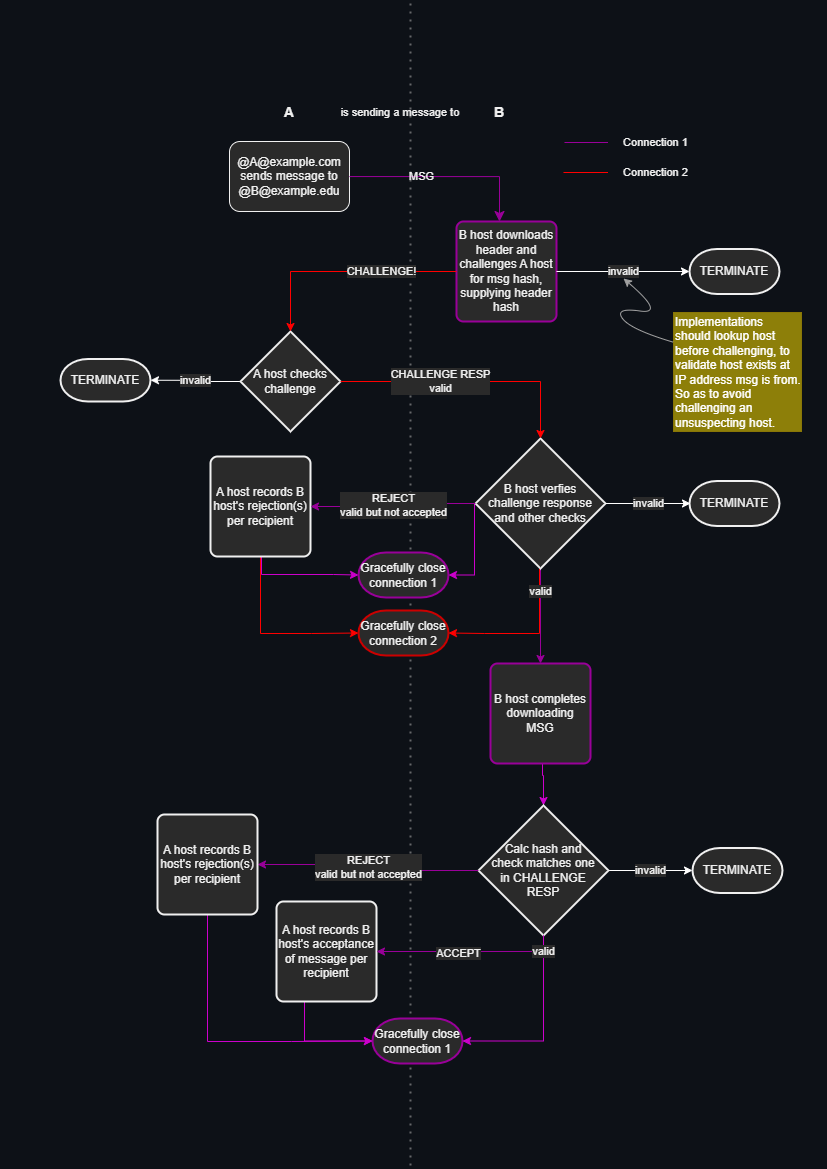

The diagram above was exported from draw.io. Its source (the exported page's mxGraphModel, read from the mxfile embedded in the PNG):
<mxGraphModel dx="702" dy="842" grid="0" gridSize="10" guides="1" tooltips="1" connect="1" arrows="1" fold="1" page="1" pageScale="1" pageWidth="827" pageHeight="1169" background="#0D1117" math="0" shadow="0">
  <root>
    <mxCell id="WIyWlLk6GJQsqaUBKTNV-0" />
    <mxCell id="WIyWlLk6GJQsqaUBKTNV-1" parent="WIyWlLk6GJQsqaUBKTNV-0" />
    <mxCell id="tvzj_geqMVB4wUDiaRmS-4" value="" style="endArrow=none;dashed=1;html=1;dashPattern=1 3;strokeWidth=2;rounded=0;strokeColor=#A1A1A1;fontColor=#FFFFFF;startArrow=none;opacity=60;" parent="WIyWlLk6GJQsqaUBKTNV-1" edge="1">
      <mxGeometry width="50" height="50" relative="1" as="geometry">
        <mxPoint x="410" y="1165" as="sourcePoint" />
        <mxPoint x="410" y="1" as="targetPoint" />
      </mxGeometry>
    </mxCell>
    <mxCell id="pZHdRuDIUhXh4AGDJLJ0-2" value="@A@example.com sends message to @B@example.edu" style="rounded=1;whiteSpace=wrap;html=1;fontSize=12;glass=0;strokeWidth=1;shadow=0;" parent="WIyWlLk6GJQsqaUBKTNV-1" vertex="1">
      <mxGeometry x="229" y="141" width="120" height="70" as="geometry" />
    </mxCell>
    <mxCell id="pZHdRuDIUhXh4AGDJLJ0-14" value="&lt;span style=&quot;&quot;&gt;B host downloads header and challenges A host for msg hash, supplying header hash&lt;/span&gt;" style="rounded=1;whiteSpace=wrap;html=1;absoluteArcSize=1;arcSize=14;strokeWidth=2;strokeColor=#990099;" parent="WIyWlLk6GJQsqaUBKTNV-1" vertex="1">
      <mxGeometry x="456" y="221" width="100" height="100" as="geometry" />
    </mxCell>
    <mxCell id="pZHdRuDIUhXh4AGDJLJ0-19" value="invalid" style="edgeStyle=orthogonalEdgeStyle;rounded=0;orthogonalLoop=1;jettySize=auto;html=1;entryX=1;entryY=0.5;entryDx=0;entryDy=0;entryPerimeter=0;strokeColor=#FFFFFF;" parent="WIyWlLk6GJQsqaUBKTNV-1" source="pZHdRuDIUhXh4AGDJLJ0-15" target="pZHdRuDIUhXh4AGDJLJ0-45" edge="1">
      <mxGeometry relative="1" as="geometry">
        <mxPoint x="160" y="381" as="targetPoint" />
      </mxGeometry>
    </mxCell>
    <mxCell id="pZHdRuDIUhXh4AGDJLJ0-15" value="A host checks challenge" style="strokeWidth=2;html=1;shape=mxgraph.flowchart.decision;whiteSpace=wrap;" parent="WIyWlLk6GJQsqaUBKTNV-1" vertex="1">
      <mxGeometry x="240" y="331" width="100" height="100" as="geometry" />
    </mxCell>
    <mxCell id="pZHdRuDIUhXh4AGDJLJ0-66" style="edgeStyle=orthogonalEdgeStyle;rounded=0;orthogonalLoop=1;jettySize=auto;html=1;fontSize=11;strokeColor=#FF0000;fillColor=#990099;entryX=1;entryY=0.5;entryDx=0;entryDy=0;entryPerimeter=0;" parent="WIyWlLk6GJQsqaUBKTNV-1" source="pZHdRuDIUhXh4AGDJLJ0-21" target="pZHdRuDIUhXh4AGDJLJ0-63" edge="1">
      <mxGeometry relative="1" as="geometry">
        <Array as="points">
          <mxPoint x="539" y="633" />
          <mxPoint x="484" y="633" />
        </Array>
        <mxPoint x="473" y="630" as="targetPoint" />
      </mxGeometry>
    </mxCell>
    <mxCell id="pZHdRuDIUhXh4AGDJLJ0-67" value="valid" style="edgeStyle=orthogonalEdgeStyle;rounded=0;orthogonalLoop=1;jettySize=auto;html=1;fontSize=11;strokeColor=#990099;fillColor=#990099;" parent="WIyWlLk6GJQsqaUBKTNV-1" source="pZHdRuDIUhXh4AGDJLJ0-21" target="pZHdRuDIUhXh4AGDJLJ0-27" edge="1">
      <mxGeometry x="-0.5106" relative="1" as="geometry">
        <mxPoint as="offset" />
      </mxGeometry>
    </mxCell>
    <mxCell id="pZHdRuDIUhXh4AGDJLJ0-78" style="edgeStyle=orthogonalEdgeStyle;rounded=0;orthogonalLoop=1;jettySize=auto;html=1;strokeColor=#CC00CC;entryX=1;entryY=0.5;entryDx=0;entryDy=0;entryPerimeter=0;" parent="WIyWlLk6GJQsqaUBKTNV-1" source="pZHdRuDIUhXh4AGDJLJ0-21" target="pZHdRuDIUhXh4AGDJLJ0-74" edge="1">
      <mxGeometry relative="1" as="geometry">
        <mxPoint x="457" y="544" as="targetPoint" />
        <Array as="points">
          <mxPoint x="474" y="503" />
          <mxPoint x="474" y="574" />
        </Array>
      </mxGeometry>
    </mxCell>
    <mxCell id="pZHdRuDIUhXh4AGDJLJ0-21" value="B host verfies&lt;br&gt;challenge response&lt;br&gt;and other checks" style="strokeWidth=2;html=1;shape=mxgraph.flowchart.decision;whiteSpace=wrap;" parent="WIyWlLk6GJQsqaUBKTNV-1" vertex="1">
      <mxGeometry x="475" y="438" width="130" height="130" as="geometry" />
    </mxCell>
    <mxCell id="pZHdRuDIUhXh4AGDJLJ0-68" style="edgeStyle=orthogonalEdgeStyle;rounded=0;orthogonalLoop=1;jettySize=auto;html=1;entryX=0;entryY=0.5;entryDx=0;entryDy=0;entryPerimeter=0;fontSize=11;strokeColor=#FF0000;fillColor=#990099;exitX=0.5;exitY=1;exitDx=0;exitDy=0;" parent="WIyWlLk6GJQsqaUBKTNV-1" source="pZHdRuDIUhXh4AGDJLJ0-24" target="pZHdRuDIUhXh4AGDJLJ0-63" edge="1">
      <mxGeometry relative="1" as="geometry">
        <Array as="points">
          <mxPoint x="260" y="633" />
          <mxPoint x="311" y="633" />
        </Array>
      </mxGeometry>
    </mxCell>
    <mxCell id="pZHdRuDIUhXh4AGDJLJ0-77" style="edgeStyle=orthogonalEdgeStyle;rounded=0;orthogonalLoop=1;jettySize=auto;html=1;strokeColor=#CC00CC;entryX=0;entryY=0.5;entryDx=0;entryDy=0;entryPerimeter=0;" parent="WIyWlLk6GJQsqaUBKTNV-1" source="pZHdRuDIUhXh4AGDJLJ0-24" target="pZHdRuDIUhXh4AGDJLJ0-74" edge="1">
      <mxGeometry relative="1" as="geometry">
        <mxPoint x="305" y="569" as="targetPoint" />
        <Array as="points">
          <mxPoint x="261" y="574" />
          <mxPoint x="333" y="574" />
        </Array>
      </mxGeometry>
    </mxCell>
    <mxCell id="pZHdRuDIUhXh4AGDJLJ0-24" value="A host records B host's rejection(s) per recipient" style="rounded=1;whiteSpace=wrap;html=1;absoluteArcSize=1;arcSize=14;strokeWidth=2;" parent="WIyWlLk6GJQsqaUBKTNV-1" vertex="1">
      <mxGeometry x="210" y="456" width="100" height="100" as="geometry" />
    </mxCell>
    <mxCell id="pZHdRuDIUhXh4AGDJLJ0-36" value="" style="edgeStyle=orthogonalEdgeStyle;rounded=0;orthogonalLoop=1;jettySize=auto;html=1;entryX=0.5;entryY=0;entryDx=0;entryDy=0;entryPerimeter=0;fillColor=#d80073;strokeColor=#CC00CC;exitX=0.5;exitY=1;exitDx=0;exitDy=0;" parent="WIyWlLk6GJQsqaUBKTNV-1" target="pZHdRuDIUhXh4AGDJLJ0-37" edge="1">
      <mxGeometry relative="1" as="geometry">
        <mxPoint x="555" y="785" as="targetPoint" />
        <mxPoint x="542" y="745" as="sourcePoint" />
      </mxGeometry>
    </mxCell>
    <mxCell id="pZHdRuDIUhXh4AGDJLJ0-27" value="B host completes downloading MSG" style="rounded=1;whiteSpace=wrap;html=1;absoluteArcSize=1;arcSize=14;strokeWidth=2;strokeColor=#990099;" parent="WIyWlLk6GJQsqaUBKTNV-1" vertex="1">
      <mxGeometry x="490" y="663" width="100" height="100" as="geometry" />
    </mxCell>
    <mxCell id="pZHdRuDIUhXh4AGDJLJ0-29" value="TERMINATE" style="strokeWidth=2;html=1;shape=mxgraph.flowchart.terminator;whiteSpace=wrap;" parent="WIyWlLk6GJQsqaUBKTNV-1" vertex="1">
      <mxGeometry x="689" y="480.5" width="90" height="45" as="geometry" />
    </mxCell>
    <mxCell id="pZHdRuDIUhXh4AGDJLJ0-50" value="invalid" style="edgeStyle=orthogonalEdgeStyle;rounded=0;orthogonalLoop=1;jettySize=auto;html=1;entryX=0;entryY=0.5;entryDx=0;entryDy=0;entryPerimeter=0;fontSize=11;strokeColor=#FFFFFF;" parent="WIyWlLk6GJQsqaUBKTNV-1" source="pZHdRuDIUhXh4AGDJLJ0-37" target="pZHdRuDIUhXh4AGDJLJ0-49" edge="1">
      <mxGeometry relative="1" as="geometry" />
    </mxCell>
    <mxCell id="pZHdRuDIUhXh4AGDJLJ0-37" value="Calc hash and &lt;br&gt;check matches one &lt;br&gt;in CHALLENGE &lt;br&gt;RESP" style="strokeWidth=2;html=1;shape=mxgraph.flowchart.decision;whiteSpace=wrap;" parent="WIyWlLk6GJQsqaUBKTNV-1" vertex="1">
      <mxGeometry x="478" y="805" width="130" height="130" as="geometry" />
    </mxCell>
    <mxCell id="pZHdRuDIUhXh4AGDJLJ0-80" style="edgeStyle=orthogonalEdgeStyle;rounded=0;orthogonalLoop=1;jettySize=auto;html=1;entryX=0;entryY=0.5;entryDx=0;entryDy=0;entryPerimeter=0;strokeColor=#CC00CC;" parent="WIyWlLk6GJQsqaUBKTNV-1" source="pZHdRuDIUhXh4AGDJLJ0-38" target="pZHdRuDIUhXh4AGDJLJ0-51" edge="1">
      <mxGeometry relative="1" as="geometry">
        <Array as="points">
          <mxPoint x="304" y="980" />
        </Array>
      </mxGeometry>
    </mxCell>
    <mxCell id="pZHdRuDIUhXh4AGDJLJ0-38" value="A host records B host's acceptance of message per recipient" style="rounded=1;whiteSpace=wrap;html=1;absoluteArcSize=1;arcSize=14;strokeWidth=2;" parent="WIyWlLk6GJQsqaUBKTNV-1" vertex="1">
      <mxGeometry x="276" y="901" width="100" height="100" as="geometry" />
    </mxCell>
    <mxCell id="pZHdRuDIUhXh4AGDJLJ0-45" value="TERMINATE" style="strokeWidth=2;html=1;shape=mxgraph.flowchart.terminator;whiteSpace=wrap;" parent="WIyWlLk6GJQsqaUBKTNV-1" vertex="1">
      <mxGeometry x="60" y="358.5" width="90" height="42.5" as="geometry" />
    </mxCell>
    <mxCell id="pZHdRuDIUhXh4AGDJLJ0-46" value="A" style="text;html=1;strokeColor=none;fillColor=none;align=center;verticalAlign=middle;whiteSpace=wrap;rounded=0;fontStyle=1;fontSize=14;" parent="WIyWlLk6GJQsqaUBKTNV-1" vertex="1">
      <mxGeometry x="259" y="97" width="60" height="30" as="geometry" />
    </mxCell>
    <mxCell id="pZHdRuDIUhXh4AGDJLJ0-47" value="B" style="text;html=1;strokeColor=none;fillColor=none;align=center;verticalAlign=middle;whiteSpace=wrap;rounded=0;fontStyle=1;fontSize=14;" parent="WIyWlLk6GJQsqaUBKTNV-1" vertex="1">
      <mxGeometry x="469" y="97" width="60" height="30" as="geometry" />
    </mxCell>
    <mxCell id="pZHdRuDIUhXh4AGDJLJ0-49" value="TERMINATE" style="strokeWidth=2;html=1;shape=mxgraph.flowchart.terminator;whiteSpace=wrap;" parent="WIyWlLk6GJQsqaUBKTNV-1" vertex="1">
      <mxGeometry x="692" y="847.5" width="90" height="45" as="geometry" />
    </mxCell>
    <mxCell id="pZHdRuDIUhXh4AGDJLJ0-51" value="Gracefully close connection 1" style="strokeWidth=2;html=1;shape=mxgraph.flowchart.terminator;whiteSpace=wrap;strokeColor=#990099;" parent="WIyWlLk6GJQsqaUBKTNV-1" vertex="1">
      <mxGeometry x="372" y="1018" width="90" height="45" as="geometry" />
    </mxCell>
    <mxCell id="pZHdRuDIUhXh4AGDJLJ0-54" value="MSG" style="rounded=0;html=1;jettySize=auto;orthogonalLoop=1;fontSize=11;endArrow=classic;endFill=1;endSize=8;strokeWidth=1;shadow=0;labelBackgroundColor=none;edgeStyle=orthogonalEdgeStyle;strokeColor=#990099;" parent="WIyWlLk6GJQsqaUBKTNV-1" edge="1">
      <mxGeometry x="-0.2571" relative="1" as="geometry">
        <mxPoint x="349" y="176.0588235294117" as="sourcePoint" />
        <mxPoint x="499" y="221" as="targetPoint" />
        <mxPoint as="offset" />
      </mxGeometry>
    </mxCell>
    <mxCell id="pZHdRuDIUhXh4AGDJLJ0-55" value="REJECT&lt;br&gt;valid but not accepted" style="edgeStyle=orthogonalEdgeStyle;rounded=0;orthogonalLoop=1;jettySize=auto;html=1;entryX=1;entryY=0.5;entryDx=0;entryDy=0;strokeColor=#990099;exitX=0;exitY=0.5;exitDx=0;exitDy=0;exitPerimeter=0;" parent="WIyWlLk6GJQsqaUBKTNV-1" source="pZHdRuDIUhXh4AGDJLJ0-21" edge="1">
      <mxGeometry relative="1" as="geometry">
        <mxPoint x="450" y="506" as="sourcePoint" />
        <mxPoint x="310" y="506" as="targetPoint" />
      </mxGeometry>
    </mxCell>
    <mxCell id="pZHdRuDIUhXh4AGDJLJ0-56" value="ACCEPT" style="edgeStyle=orthogonalEdgeStyle;rounded=0;orthogonalLoop=1;jettySize=auto;html=1;entryX=1;entryY=0.5;entryDx=0;entryDy=0;strokeColor=#990099;exitX=0.5;exitY=1;exitDx=0;exitDy=0;exitPerimeter=0;" parent="WIyWlLk6GJQsqaUBKTNV-1" source="pZHdRuDIUhXh4AGDJLJ0-37" target="pZHdRuDIUhXh4AGDJLJ0-38" edge="1">
      <mxGeometry x="0.1" y="2" relative="1" as="geometry">
        <mxPoint x="467" y="864" as="sourcePoint" />
        <mxPoint x="357" y="864" as="targetPoint" />
        <Array as="points">
          <mxPoint x="543" y="951" />
        </Array>
        <mxPoint as="offset" />
      </mxGeometry>
    </mxCell>
    <mxCell id="pZHdRuDIUhXh4AGDJLJ0-59" value="invalid" style="edgeStyle=orthogonalEdgeStyle;rounded=0;orthogonalLoop=1;jettySize=auto;html=1;strokeColor=#FFFFFF;exitX=1;exitY=0.5;exitDx=0;exitDy=0;exitPerimeter=0;" parent="WIyWlLk6GJQsqaUBKTNV-1" source="pZHdRuDIUhXh4AGDJLJ0-21" edge="1">
      <mxGeometry relative="1" as="geometry">
        <mxPoint x="615" y="503" as="sourcePoint" />
        <mxPoint x="690" y="503" as="targetPoint" />
      </mxGeometry>
    </mxCell>
    <mxCell id="pZHdRuDIUhXh4AGDJLJ0-60" value="Connection 1" style="text;html=1;strokeColor=none;fillColor=none;align=center;verticalAlign=middle;whiteSpace=wrap;rounded=0;fontSize=11;" parent="WIyWlLk6GJQsqaUBKTNV-1" vertex="1">
      <mxGeometry x="607.5" y="127" width="95" height="30" as="geometry" />
    </mxCell>
    <mxCell id="pZHdRuDIUhXh4AGDJLJ0-61" value="Connection 2" style="text;html=1;strokeColor=none;fillColor=none;align=center;verticalAlign=middle;whiteSpace=wrap;rounded=0;fontSize=11;" parent="WIyWlLk6GJQsqaUBKTNV-1" vertex="1">
      <mxGeometry x="607.5" y="157" width="95" height="30" as="geometry" />
    </mxCell>
    <mxCell id="pZHdRuDIUhXh4AGDJLJ0-63" value="Gracefully close connection 2" style="strokeWidth=2;html=1;shape=mxgraph.flowchart.terminator;whiteSpace=wrap;strokeColor=#CC0000;" parent="WIyWlLk6GJQsqaUBKTNV-1" vertex="1">
      <mxGeometry x="358" y="610" width="90" height="45" as="geometry" />
    </mxCell>
    <mxCell id="pZHdRuDIUhXh4AGDJLJ0-69" value="" style="endArrow=none;html=1;rounded=0;fontSize=11;strokeColor=#990099;fillColor=#990099;entryX=0;entryY=0.5;entryDx=0;entryDy=0;" parent="WIyWlLk6GJQsqaUBKTNV-1" target="pZHdRuDIUhXh4AGDJLJ0-60" edge="1">
      <mxGeometry width="50" height="50" relative="1" as="geometry">
        <mxPoint x="564" y="142" as="sourcePoint" />
        <mxPoint x="390" y="344" as="targetPoint" />
      </mxGeometry>
    </mxCell>
    <mxCell id="pZHdRuDIUhXh4AGDJLJ0-71" value="" style="endArrow=none;html=1;rounded=0;fontSize=11;strokeColor=#FF0000;fillColor=#990099;entryX=0;entryY=0.5;entryDx=0;entryDy=0;" parent="WIyWlLk6GJQsqaUBKTNV-1" target="pZHdRuDIUhXh4AGDJLJ0-61" edge="1">
      <mxGeometry width="50" height="50" relative="1" as="geometry">
        <mxPoint x="563" y="172" as="sourcePoint" />
        <mxPoint x="617.5" y="152" as="targetPoint" />
      </mxGeometry>
    </mxCell>
    <mxCell id="pZHdRuDIUhXh4AGDJLJ0-72" value="is sending a message to" style="text;html=1;strokeColor=none;fillColor=none;align=center;verticalAlign=middle;whiteSpace=wrap;rounded=0;fontSize=11;" parent="WIyWlLk6GJQsqaUBKTNV-1" vertex="1">
      <mxGeometry x="314" y="97" width="172" height="30" as="geometry" />
    </mxCell>
    <mxCell id="pZHdRuDIUhXh4AGDJLJ0-82" value="REJECT&lt;br&gt;valid but not accepted" style="edgeStyle=orthogonalEdgeStyle;rounded=0;orthogonalLoop=1;jettySize=auto;html=1;strokeColor=#990099;exitX=0;exitY=0.5;exitDx=0;exitDy=0;exitPerimeter=0;entryX=1;entryY=0.5;entryDx=0;entryDy=0;" parent="WIyWlLk6GJQsqaUBKTNV-1" source="pZHdRuDIUhXh4AGDJLJ0-37" target="pZHdRuDIUhXh4AGDJLJ0-83" edge="1">
      <mxGeometry relative="1" as="geometry">
        <mxPoint x="483" y="519" as="sourcePoint" />
        <mxPoint x="305" y="814" as="targetPoint" />
      </mxGeometry>
    </mxCell>
    <mxCell id="pZHdRuDIUhXh4AGDJLJ0-84" style="edgeStyle=orthogonalEdgeStyle;rounded=0;orthogonalLoop=1;jettySize=auto;html=1;entryX=0;entryY=0.5;entryDx=0;entryDy=0;entryPerimeter=0;strokeColor=#CC00CC;" parent="WIyWlLk6GJQsqaUBKTNV-1" source="pZHdRuDIUhXh4AGDJLJ0-83" target="pZHdRuDIUhXh4AGDJLJ0-51" edge="1">
      <mxGeometry relative="1" as="geometry">
        <Array as="points">
          <mxPoint x="207" y="1041" />
          <mxPoint x="291" y="1041" />
        </Array>
      </mxGeometry>
    </mxCell>
    <mxCell id="pZHdRuDIUhXh4AGDJLJ0-83" value="A host records B host's rejection(s) per recipient" style="rounded=1;whiteSpace=wrap;html=1;absoluteArcSize=1;arcSize=14;strokeWidth=2;" parent="WIyWlLk6GJQsqaUBKTNV-1" vertex="1">
      <mxGeometry x="157" y="814" width="100" height="100" as="geometry" />
    </mxCell>
    <mxCell id="tvzj_geqMVB4wUDiaRmS-1" value="Implementations should lookup host before challenging, to validate host exists at IP address msg is from. So as to avoid challenging an unsuspecting host." style="rounded=0;whiteSpace=wrap;html=1;align=left;fillColor=#e3c800;fontColor=#FFFFFF;strokeColor=#B09500;opacity=60;" parent="WIyWlLk6GJQsqaUBKTNV-1" vertex="1">
      <mxGeometry x="673" y="312" width="128" height="119" as="geometry" />
    </mxCell>
    <mxCell id="tvzj_geqMVB4wUDiaRmS-2" value="" style="curved=1;endArrow=classic;html=1;rounded=0;exitX=0;exitY=0.25;exitDx=0;exitDy=0;strokeColor=#A1A1A1;" parent="WIyWlLk6GJQsqaUBKTNV-1" source="tvzj_geqMVB4wUDiaRmS-1" edge="1">
      <mxGeometry width="50" height="50" relative="1" as="geometry">
        <mxPoint x="500" y="568" as="sourcePoint" />
        <mxPoint x="623" y="278" as="targetPoint" />
        <Array as="points">
          <mxPoint x="630" y="329" />
          <mxPoint x="614" y="307" />
          <mxPoint x="665" y="314" />
        </Array>
      </mxGeometry>
    </mxCell>
    <mxCell id="pZHdRuDIUhXh4AGDJLJ0-74" value="Gracefully close connection 1" style="strokeWidth=2;html=1;shape=mxgraph.flowchart.terminator;whiteSpace=wrap;strokeColor=#990099;" parent="WIyWlLk6GJQsqaUBKTNV-1" vertex="1">
      <mxGeometry x="358" y="552" width="90" height="45" as="geometry" />
    </mxCell>
    <mxCell id="pZHdRuDIUhXh4AGDJLJ0-81" value="valid" style="edgeStyle=orthogonalEdgeStyle;rounded=0;orthogonalLoop=1;jettySize=auto;html=1;entryX=1;entryY=0.5;entryDx=0;entryDy=0;entryPerimeter=0;strokeColor=#CC00CC;" parent="WIyWlLk6GJQsqaUBKTNV-1" source="pZHdRuDIUhXh4AGDJLJ0-37" target="pZHdRuDIUhXh4AGDJLJ0-51" edge="1">
      <mxGeometry x="-0.8293" relative="1" as="geometry">
        <Array as="points">
          <mxPoint x="543" y="1041" />
          <mxPoint x="462" y="1041" />
        </Array>
        <mxPoint as="offset" />
        <mxPoint x="481" y="1037.5" as="targetPoint" />
      </mxGeometry>
    </mxCell>
    <mxCell id="pZHdRuDIUhXh4AGDJLJ0-16" value="CHALLENGE!" style="edgeStyle=orthogonalEdgeStyle;rounded=0;orthogonalLoop=1;jettySize=auto;html=1;strokeColor=#FF0000;" parent="WIyWlLk6GJQsqaUBKTNV-1" source="pZHdRuDIUhXh4AGDJLJ0-14" target="pZHdRuDIUhXh4AGDJLJ0-15" edge="1">
      <mxGeometry x="-0.3362" relative="1" as="geometry">
        <mxPoint as="offset" />
      </mxGeometry>
    </mxCell>
    <mxCell id="pZHdRuDIUhXh4AGDJLJ0-22" value="CHALLENGE RESP&lt;br&gt;valid" style="edgeStyle=orthogonalEdgeStyle;rounded=0;orthogonalLoop=1;jettySize=auto;html=1;entryX=0.5;entryY=0;entryDx=0;entryDy=0;entryPerimeter=0;strokeColor=#FF0000;" parent="WIyWlLk6GJQsqaUBKTNV-1" source="pZHdRuDIUhXh4AGDJLJ0-15" target="pZHdRuDIUhXh4AGDJLJ0-21" edge="1">
      <mxGeometry x="-0.2219" relative="1" as="geometry">
        <mxPoint as="offset" />
      </mxGeometry>
    </mxCell>
    <mxCell id="c14XGzjui_wm0CKtq-9D-0" value="TERMINATE" style="strokeWidth=2;html=1;shape=mxgraph.flowchart.terminator;whiteSpace=wrap;" parent="WIyWlLk6GJQsqaUBKTNV-1" vertex="1">
      <mxGeometry x="689" y="248.5" width="90" height="45" as="geometry" />
    </mxCell>
    <mxCell id="c14XGzjui_wm0CKtq-9D-1" value="invalid" style="edgeStyle=orthogonalEdgeStyle;rounded=0;orthogonalLoop=1;jettySize=auto;html=1;strokeColor=#FFFFFF;exitX=1;exitY=0.5;exitDx=0;exitDy=0;entryX=0;entryY=0.5;entryDx=0;entryDy=0;entryPerimeter=0;" parent="WIyWlLk6GJQsqaUBKTNV-1" source="pZHdRuDIUhXh4AGDJLJ0-14" target="c14XGzjui_wm0CKtq-9D-0" edge="1">
      <mxGeometry relative="1" as="geometry">
        <mxPoint x="562" y="271" as="sourcePoint" />
        <mxPoint x="647" y="271" as="targetPoint" />
      </mxGeometry>
    </mxCell>
  </root>
</mxGraphModel>